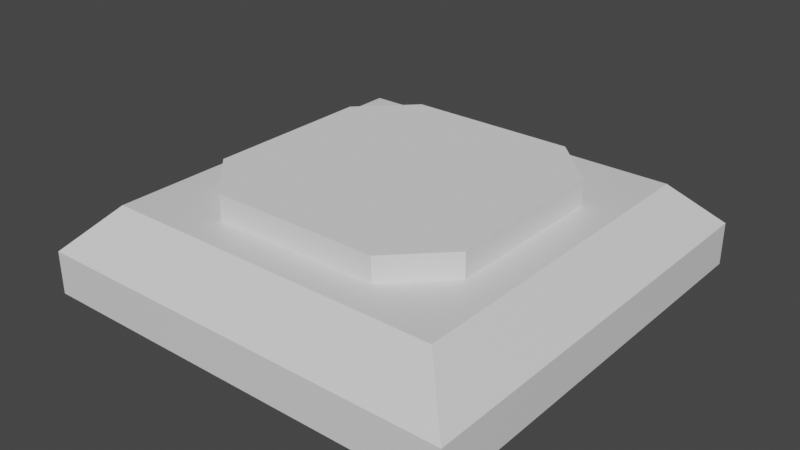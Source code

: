 # Source: PressurePad.blend  (saved by Blender 2.93.21; exported with 4.5.12 LTS)
import bpy
from mathutils import Matrix  # noqa: F401  (used for matrix-valued properties, if any)

bpy.ops.wm.read_factory_settings(use_empty=True)
scene = bpy.context.scene
scene.name = 'Scene'

# ---- collections
col_collection = bpy.data.collections.new('Collection'); scene.collection.children.link(col_collection)

# ---- materials (node trees are filled in below, after node groups)
mat_material = bpy.data.materials.new('Material')
mat_material.alpha_threshold = 0.0
mat_material.use_transparent_shadow = False
mat_material.line_color = (0.0, 0.0, 0.0, 1.0)

# ---- material node trees
mat_material.use_nodes = True; mat_material.node_tree.nodes.clear()
_N = mat_material.node_tree.nodes; _L = mat_material.node_tree.links
n0 = _N.new('ShaderNodeOutputMaterial'); n0.name = 'Material Output'; n0.location = (300, 300)
n1 = _N.new('ShaderNodeBsdfPrincipled'); n1.name = 'Principled BSDF'; n1.location = (10, 300)
n1.distribution = 'GGX'
n1.subsurface_method = 'BURLEY'
n1.inputs[2].default_value = 0.4
n1.inputs[3].default_value = 1.45
n1.inputs[27].default_value = (0.0, 0.0, 0.0, 1.0)
n1.inputs[28].default_value = 1.0
_L.new(n1.outputs[0], n0.inputs[0])
n0.is_active_output = True

# ---- world
world_world = bpy.data.worlds.new('World'); scene.world = world_world
world_world.use_nodes = True; world_world.node_tree.nodes.clear()
_N = world_world.node_tree.nodes; _L = world_world.node_tree.links
n0 = _N.new('ShaderNodeOutputWorld'); n0.name = 'World Output'; n0.location = (300, 300)
n1 = _N.new('ShaderNodeBackground'); n1.name = 'Background'; n1.location = (10, 300)
n1.inputs[0].default_value = (0.05088, 0.05088, 0.05088, 1.0)
_L.new(n1.outputs[0], n0.inputs[0])
n0.is_active_output = True
world_world.color = (0.05088, 0.05088, 0.05088)
world_world.use_sun_shadow = False
world_world.sun_shadow_jitter_overblur = 0.0

# ---- meshes
me_cube = bpy.data.meshes.new('Cube')
me_cube.from_pydata([(1.0, 1.0, -1.0), (1.0, -1.0, -1.0), (-1.0, 1.0, -1.0), (-1.0, -1.0, -1.0), (0.8, 0.8, -0.6), (1.0, 1.0, -0.8), (0.8, -0.8, -0.6), (1.0, -1.0, -0.8), (-0.8, 0.8, -0.6), (-1.0, 1.0, -0.8), (-0.8, -0.8, -0.6), (-1.0, -1.0, -0.8)], [], [(1, 7, 11, 3), (3, 11, 9, 2), (2, 0, 1, 3), (4, 8, 10, 6), (0, 5, 7, 1), (6, 10, 11, 7), (4, 6, 7, 5), (10, 8, 9, 11), (8, 4, 5, 9), (2, 9, 5, 0)])
_uv = me_cube.uv_layers.new(name='UVMap')
_uv.uv.foreach_set('vector', [0.375, 0.75, 0.5, 0.75, 0.5, 1.0, 0.375, 1.0, 0.375, 0.0, 0.5, 0.0, 0.5, 0.25, 0.375, 0.25, 0.125, 0.5, 0.375, 0.5, 0.375, 0.75, 0.125, 0.75, 0.65, 0.525, 0.85, 0.525, 0.85, 0.725, 0.65, 0.725, 0.375, 0.5, 0.5, 0.5, 0.5, 0.75, 0.375, 0.75, 0.65, 0.725, 0.85, 0.725, 0.875, 0.75, 0.625, 0.75, 0.65, 0.525, 0.65, 0.725, 0.5, 0.75, 0.5, 0.5, 0.85, 0.725, 0.85, 0.525, 0.875, 0.5, 0.875, 0.75, 0.85, 0.525, 0.65, 0.525, 0.625, 0.5, 0.875, 0.5, 0.375, 0.25, 0.5, 0.25, 0.5, 0.5, 0.375, 0.5])
me_cube.materials.append(mat_material)
me_cube.use_remesh_preserve_volume = False
me_cube.use_remesh_preserve_attributes = False
me_cube.use_mirror_vertex_groups = False
me_cube.update()
me_cube_001 = bpy.data.meshes.new('Cube.001')
me_cube_001.from_pydata([(-0.3899, -0.625, -0.625), (-0.625, -0.3899, -0.625), (-0.625, -0.3899, -0.4853), (-0.3899, -0.625, -0.4853), (-0.625, 0.3899, -0.625), (-0.3899, 0.625, -0.625), (-0.3899, 0.625, -0.4853), (-0.625, 0.3899, -0.4853), (0.625, -0.3899, -0.625), (0.3899, -0.625, -0.625), (0.3899, -0.625, -0.4853), (0.625, -0.3899, -0.4853), (0.3899, 0.625, -0.625), (0.625, 0.3899, -0.625), (0.625, 0.3899, -0.4853), (0.3899, 0.625, -0.4853)], [], [(9, 10, 3, 0), (13, 14, 11, 8), (14, 15, 6, 7, 2, 3, 10, 11), (1, 2, 7, 4), (5, 6, 15, 12), (0, 3, 2, 1), (6, 5, 4, 7), (14, 13, 12, 15), (10, 9, 8, 11), (4, 5, 12, 13, 8, 9, 0, 1)])
_uv = me_cube_001.uv_layers.new(name='UVMap')
_uv.uv.foreach_set('vector', [0.375, 0.797, 0.625, 0.797, 0.625, 0.953, 0.375, 0.953, 0.375, 0.547, 0.625, 0.547, 0.625, 0.703, 0.375, 0.703, 0.625, 0.547, 0.672, 0.5, 0.828, 0.5, 0.875, 0.547, 0.875, 0.703, 0.828, 0.75, 0.672, 0.75, 0.625, 0.703, 0.375, 0.04703, 0.625, 0.04703, 0.625, 0.203, 0.375, 0.203, 0.375, 0.297, 0.625, 0.297, 0.625, 0.453, 0.375, 0.453, 0.375, 0.0, 0.625, 0.0, 0.625, 0.04703, 0.375, 0.04703, 0.625, 0.297, 0.375, 0.297, 0.375, 0.203, 0.625, 0.203, 0.625, 0.547, 0.375, 0.547, 0.375, 0.453, 0.625, 0.453, 0.625, 0.797, 0.375, 0.797, 0.375, 0.703, 0.625, 0.703, 0.125, 0.547, 0.172, 0.5, 0.328, 0.5, 0.375, 0.547, 0.375, 0.703, 0.328, 0.75, 0.172, 0.75, 0.125, 0.703])
me_cube_001.use_remesh_fix_poles = True
me_cube_001.use_remesh_preserve_attributes = False
me_cube_001.update()

# ---- objects
ob_cube = bpy.data.objects.new('Cube', me_cube)
ob_cube_001 = bpy.data.objects.new('Cube.001', me_cube_001)

# ---- transforms, parenting, visibility, modifiers, constraints
ob_cube.location = (0.0, 0.0, 0.0)
ob_cube.lock_rotations_4d = False
ob_cube.empty_display_type = 'ARROWS'
ob_cube.lineart.crease_threshold = 0.0
ob_cube_001.location = (0.0, 0.0, 0.0)
ob_cube_001.scale = (1.011, 1.011, 1.0)

# ---- collection membership
col_collection.objects.link(ob_cube)
col_collection.objects.link(ob_cube_001)

# ---- scene / render settings (as saved in the file)
scene.frame_start = 1; scene.frame_end = 250; scene.frame_set(1)
scene.render.engine = 'BLENDER_EEVEE_NEXT'
scene.cycles.use_denoising = False
scene.cycles.samples = 128
scene.cycles.sampling_pattern = 'TABULATED_SOBOL'
scene.cycles.use_adaptive_sampling = False
scene.cycles.use_light_tree = False
scene.view_settings.view_transform = 'Filmic'
bpy.context.view_layer.update()

# ---- added for rendering (the .blend has no active camera and no usable light): camera, sun
cam_auto = bpy.data.cameras.new('AutoCamera')
cam_auto.lens = 50.0
cam_auto.sensor_width = 36.0
cam_auto.clip_end = 1000.0
ob_auto_camera = bpy.data.objects.new('AutoCamera', cam_auto)
scene.collection.objects.link(ob_auto_camera)
ob_auto_camera.location = (2.6599, -3.19188, 1.38526)
ob_auto_camera.rotation_euler = (1.09748, -7.21219e-08, 0.694738)
scene.camera = ob_auto_camera
light_auto_sun = bpy.data.lights.new('AutoSun', 'SUN')
light_auto_sun.energy = 3.0
light_auto_sun.angle = 0.0523599
ob_auto_sun = bpy.data.objects.new('AutoSun', light_auto_sun)
scene.collection.objects.link(ob_auto_sun)
ob_auto_sun.rotation_euler = (0.872665, 0.174533, 0.523599)
bpy.context.view_layer.update()
